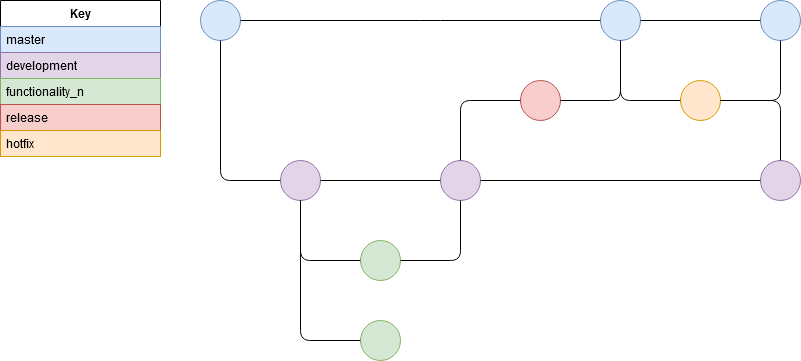

The diagram above was exported from draw.io. Its source (the exported page's mxGraphModel, read from the mxfile embedded in the PNG):
<mxGraphModel dx="1422" dy="769" grid="1" gridSize="10" guides="1" tooltips="1" connect="1" arrows="1" fold="1" page="1" pageScale="1" pageWidth="850" pageHeight="1100" math="0" shadow="0">
  <root>
    <mxCell id="0" />
    <mxCell id="1" parent="0" />
    <mxCell id="2" value="" style="ellipse;whiteSpace=wrap;html=1;aspect=fixed;fillColor=#dae8fc;strokeColor=#6c8ebf;" vertex="1" parent="1">
      <mxGeometry x="240" y="40" width="40" height="40" as="geometry" />
    </mxCell>
    <mxCell id="3" value="" style="ellipse;whiteSpace=wrap;html=1;aspect=fixed;fillColor=#dae8fc;strokeColor=#6c8ebf;" vertex="1" parent="1">
      <mxGeometry x="640" y="40" width="40" height="40" as="geometry" />
    </mxCell>
    <mxCell id="4" value="" style="ellipse;whiteSpace=wrap;html=1;aspect=fixed;fillColor=#e1d5e7;strokeColor=#9673a6;" vertex="1" parent="1">
      <mxGeometry x="320" y="200" width="40" height="40" as="geometry" />
    </mxCell>
    <mxCell id="5" value="" style="endArrow=none;html=1;edgeStyle=orthogonalEdgeStyle;" edge="1" source="2" target="4" parent="1">
      <mxGeometry width="50" height="50" relative="1" as="geometry">
        <mxPoint x="310" y="330" as="sourcePoint" />
        <mxPoint x="360" y="280" as="targetPoint" />
        <Array as="points">
          <mxPoint x="260" y="220" />
        </Array>
      </mxGeometry>
    </mxCell>
    <mxCell id="6" value="" style="ellipse;whiteSpace=wrap;html=1;aspect=fixed;fillColor=#d5e8d4;strokeColor=#82b366;" vertex="1" parent="1">
      <mxGeometry x="400" y="360" width="40" height="40" as="geometry" />
    </mxCell>
    <mxCell id="7" value="" style="ellipse;whiteSpace=wrap;html=1;aspect=fixed;fillColor=#d5e8d4;strokeColor=#82b366;" vertex="1" parent="1">
      <mxGeometry x="400" y="280" width="40" height="40" as="geometry" />
    </mxCell>
    <mxCell id="8" value="" style="ellipse;whiteSpace=wrap;html=1;aspect=fixed;fillColor=#e1d5e7;strokeColor=#9673a6;" vertex="1" parent="1">
      <mxGeometry x="480" y="200" width="40" height="40" as="geometry" />
    </mxCell>
    <mxCell id="9" value="" style="endArrow=none;html=1;edgeStyle=orthogonalEdgeStyle;" edge="1" source="7" target="4" parent="1">
      <mxGeometry width="50" height="50" relative="1" as="geometry">
        <mxPoint x="290" y="400" as="sourcePoint" />
        <mxPoint x="340" y="350" as="targetPoint" />
      </mxGeometry>
    </mxCell>
    <mxCell id="10" value="" style="endArrow=none;html=1;edgeStyle=orthogonalEdgeStyle;" edge="1" source="6" target="4" parent="1">
      <mxGeometry width="50" height="50" relative="1" as="geometry">
        <mxPoint x="400" y="300" as="sourcePoint" />
        <mxPoint x="340" y="240" as="targetPoint" />
      </mxGeometry>
    </mxCell>
    <mxCell id="11" value="" style="endArrow=none;html=1;edgeStyle=orthogonalEdgeStyle;" edge="1" source="7" target="8" parent="1">
      <mxGeometry width="50" height="50" relative="1" as="geometry">
        <mxPoint x="400" y="300" as="sourcePoint" />
        <mxPoint x="340" y="240" as="targetPoint" />
      </mxGeometry>
    </mxCell>
    <mxCell id="12" value="" style="endArrow=none;html=1;edgeStyle=orthogonalEdgeStyle;" edge="1" source="8" target="4" parent="1">
      <mxGeometry width="50" height="50" relative="1" as="geometry">
        <mxPoint x="260" y="80" as="sourcePoint" />
        <mxPoint x="320" y="220" as="targetPoint" />
        <Array as="points" />
      </mxGeometry>
    </mxCell>
    <mxCell id="13" value="" style="ellipse;whiteSpace=wrap;html=1;aspect=fixed;fillColor=#f8cecc;strokeColor=#b85450;" vertex="1" parent="1">
      <mxGeometry x="560" y="120" width="40" height="40" as="geometry" />
    </mxCell>
    <mxCell id="14" value="" style="endArrow=none;html=1;edgeStyle=orthogonalEdgeStyle;" edge="1" source="8" target="13" parent="1">
      <mxGeometry width="50" height="50" relative="1" as="geometry">
        <mxPoint x="480" y="220" as="sourcePoint" />
        <mxPoint x="360" y="220" as="targetPoint" />
        <Array as="points">
          <mxPoint x="500" y="140" />
        </Array>
      </mxGeometry>
    </mxCell>
    <mxCell id="15" value="" style="endArrow=none;html=1;edgeStyle=orthogonalEdgeStyle;" edge="1" source="3" target="13" parent="1">
      <mxGeometry width="50" height="50" relative="1" as="geometry">
        <mxPoint x="500" y="200" as="sourcePoint" />
        <mxPoint x="560" y="140" as="targetPoint" />
        <Array as="points">
          <mxPoint x="660" y="140" />
        </Array>
      </mxGeometry>
    </mxCell>
    <mxCell id="16" value="" style="endArrow=none;html=1;edgeStyle=orthogonalEdgeStyle;" edge="1" source="2" target="3" parent="1">
      <mxGeometry width="50" height="50" relative="1" as="geometry">
        <mxPoint x="260" y="80" as="sourcePoint" />
        <mxPoint x="320" y="220" as="targetPoint" />
        <Array as="points">
          <mxPoint x="470" y="60" />
          <mxPoint x="470" y="60" />
        </Array>
      </mxGeometry>
    </mxCell>
    <mxCell id="17" value="" style="ellipse;whiteSpace=wrap;html=1;aspect=fixed;fillColor=#ffe6cc;strokeColor=#d79b00;" vertex="1" parent="1">
      <mxGeometry x="720" y="120" width="40" height="40" as="geometry" />
    </mxCell>
    <mxCell id="18" value="" style="endArrow=none;html=1;edgeStyle=orthogonalEdgeStyle;" edge="1" source="3" target="17" parent="1">
      <mxGeometry width="50" height="50" relative="1" as="geometry">
        <mxPoint x="660" y="70" as="sourcePoint" />
        <mxPoint x="600" y="140" as="targetPoint" />
        <Array as="points">
          <mxPoint x="660" y="140" />
        </Array>
      </mxGeometry>
    </mxCell>
    <mxCell id="19" value="" style="ellipse;whiteSpace=wrap;html=1;aspect=fixed;fillColor=#e1d5e7;strokeColor=#9673a6;" vertex="1" parent="1">
      <mxGeometry x="800" y="200" width="40" height="40" as="geometry" />
    </mxCell>
    <mxCell id="20" value="" style="endArrow=none;html=1;edgeStyle=orthogonalEdgeStyle;" edge="1" source="19" target="17" parent="1">
      <mxGeometry width="50" height="50" relative="1" as="geometry">
        <mxPoint x="660" y="70" as="sourcePoint" />
        <mxPoint x="720" y="140" as="targetPoint" />
        <Array as="points">
          <mxPoint x="820" y="140" />
        </Array>
      </mxGeometry>
    </mxCell>
    <mxCell id="21" value="" style="endArrow=none;html=1;edgeStyle=orthogonalEdgeStyle;" edge="1" source="8" target="19" parent="1">
      <mxGeometry width="50" height="50" relative="1" as="geometry">
        <mxPoint x="480" y="220" as="sourcePoint" />
        <mxPoint x="360" y="220" as="targetPoint" />
        <Array as="points" />
      </mxGeometry>
    </mxCell>
    <mxCell id="22" value="" style="ellipse;whiteSpace=wrap;html=1;aspect=fixed;fillColor=#dae8fc;strokeColor=#6c8ebf;" vertex="1" parent="1">
      <mxGeometry x="800" y="40" width="40" height="40" as="geometry" />
    </mxCell>
    <mxCell id="23" value="" style="endArrow=none;html=1;edgeStyle=orthogonalEdgeStyle;" edge="1" source="22" target="17" parent="1">
      <mxGeometry width="50" height="50" relative="1" as="geometry">
        <mxPoint x="820" y="200" as="sourcePoint" />
        <mxPoint x="760" y="140" as="targetPoint" />
        <Array as="points">
          <mxPoint x="820" y="140" />
        </Array>
      </mxGeometry>
    </mxCell>
    <mxCell id="24" value="" style="endArrow=none;html=1;edgeStyle=orthogonalEdgeStyle;" edge="1" source="22" target="3" parent="1">
      <mxGeometry width="50" height="50" relative="1" as="geometry">
        <mxPoint x="280" y="60" as="sourcePoint" />
        <mxPoint x="640" y="60" as="targetPoint" />
        <Array as="points" />
      </mxGeometry>
    </mxCell>
    <mxCell id="25" value="Key" style="swimlane;fontStyle=1;align=center;verticalAlign=top;childLayout=stackLayout;horizontal=1;startSize=26;horizontalStack=0;resizeParent=1;resizeParentMax=0;resizeLast=0;collapsible=1;marginBottom=0;" vertex="1" parent="1">
      <mxGeometry x="40" y="40" width="160" height="156" as="geometry" />
    </mxCell>
    <mxCell id="26" value="master" style="text;strokeColor=#6c8ebf;fillColor=#dae8fc;align=left;verticalAlign=top;spacingLeft=4;spacingRight=4;overflow=hidden;rotatable=0;points=[[0,0.5],[1,0.5]];portConstraint=eastwest;" vertex="1" parent="25">
      <mxGeometry y="26" width="160" height="26" as="geometry" />
    </mxCell>
    <mxCell id="27" value="development" style="text;strokeColor=#9673a6;fillColor=#e1d5e7;align=left;verticalAlign=top;spacingLeft=4;spacingRight=4;overflow=hidden;rotatable=0;points=[[0,0.5],[1,0.5]];portConstraint=eastwest;" vertex="1" parent="25">
      <mxGeometry y="52" width="160" height="26" as="geometry" />
    </mxCell>
    <mxCell id="28" value="functionality_n" style="text;strokeColor=#82b366;fillColor=#d5e8d4;align=left;verticalAlign=top;spacingLeft=4;spacingRight=4;overflow=hidden;rotatable=0;points=[[0,0.5],[1,0.5]];portConstraint=eastwest;" vertex="1" parent="25">
      <mxGeometry y="78" width="160" height="26" as="geometry" />
    </mxCell>
    <mxCell id="29" value="release" style="text;strokeColor=#b85450;fillColor=#f8cecc;align=left;verticalAlign=top;spacingLeft=4;spacingRight=4;overflow=hidden;rotatable=0;points=[[0,0.5],[1,0.5]];portConstraint=eastwest;" vertex="1" parent="25">
      <mxGeometry y="104" width="160" height="26" as="geometry" />
    </mxCell>
    <mxCell id="30" value="hotfix" style="text;strokeColor=#d79b00;fillColor=#ffe6cc;align=left;verticalAlign=top;spacingLeft=4;spacingRight=4;overflow=hidden;rotatable=0;points=[[0,0.5],[1,0.5]];portConstraint=eastwest;" vertex="1" parent="25">
      <mxGeometry y="130" width="160" height="26" as="geometry" />
    </mxCell>
  </root>
</mxGraphModel>